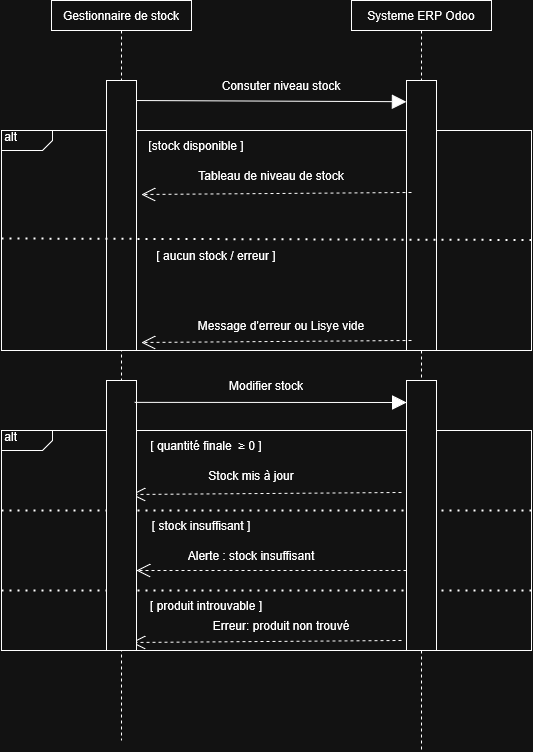

The diagram above was exported from draw.io. Its source (the exported page's mxGraphModel, read from the mxfile embedded in the PNG):
<mxGraphModel dx="3332" dy="1520" grid="1" gridSize="10" guides="1" tooltips="1" connect="1" arrows="1" fold="1" page="1" pageScale="1" pageWidth="850" pageHeight="1100" math="0" shadow="0">
  <root>
    <mxCell id="0" />
    <mxCell id="1" parent="0" />
    <mxCell id="inCfZwikmk8kORcWTJFy-1" edge="1" parent="1" style="edgeStyle=elbowEdgeStyle;dashed=1;html=1;endArrow=none;rounded=0;" value="">
      <mxGeometry relative="1" as="geometry">
        <mxPoint x="200" y="180" as="sourcePoint" />
        <mxPoint x="200" y="890" as="targetPoint" />
      </mxGeometry>
    </mxCell>
    <mxCell id="inCfZwikmk8kORcWTJFy-2" parent="1" style="html=1;shape=mxgraph.sysml.package;labelX=51.53;align=left;spacingLeft=10;overflow=fill;recursiveResize=0;movable=1;resizable=1;rotatable=1;deletable=1;editable=1;locked=0;connectable=1;" value="&amp;nbsp;alt" vertex="1">
      <mxGeometry height="220" width="530" x="80" y="280" as="geometry" />
    </mxCell>
    <mxCell id="inCfZwikmk8kORcWTJFy-3" parent="1" style="html=1;shape=mxgraph.sysml.package;labelX=51.53;align=left;spacingLeft=10;overflow=fill;recursiveResize=0;movable=1;resizable=1;rotatable=1;deletable=1;editable=1;locked=0;connectable=1;" value="&amp;nbsp;alt" vertex="1">
      <mxGeometry height="220" width="530" x="80" y="580" as="geometry" />
    </mxCell>
    <mxCell id="inCfZwikmk8kORcWTJFy-4" edge="1" parent="1" style="edgeStyle=none;html=1;endArrow=block;verticalAlign=bottom;endSize=12;endFill=1;rounded=0;entryX=0.165;entryY=0.202;entryDx=0;entryDy=0;entryPerimeter=0;exitX=0.86;exitY=0.197;exitDx=0;exitDy=0;exitPerimeter=0;" value="">
      <mxGeometry relative="1" as="geometry">
        <Array as="points" />
        <mxPoint x="210.8499999999999" y="250" as="sourcePoint" />
        <mxPoint x="485" y="251.20000000000005" as="targetPoint" />
      </mxGeometry>
    </mxCell>
    <mxCell id="inCfZwikmk8kORcWTJFy-5" parent="1" style="shape=rect;html=1;whiteSpace=wrap;align=center;" value="Gestionnaire de stock" vertex="1">
      <mxGeometry height="30" width="140" x="130" y="150" as="geometry" />
    </mxCell>
    <mxCell id="inCfZwikmk8kORcWTJFy-6" parent="1" style="shape=rect;html=1;whiteSpace=wrap;align=center;" value="Systeme ERP Odoo" vertex="1">
      <mxGeometry height="30" width="140" x="430" y="150" as="geometry" />
    </mxCell>
    <mxCell id="inCfZwikmk8kORcWTJFy-7" edge="1" parent="1" source="inCfZwikmk8kORcWTJFy-11" style="edgeStyle=elbowEdgeStyle;dashed=1;html=1;endArrow=none;rounded=0;" value="">
      <mxGeometry relative="1" as="geometry">
        <Array as="points">
          <mxPoint x="500" y="570" />
        </Array>
        <mxPoint x="500" y="900" as="targetPoint" />
      </mxGeometry>
    </mxCell>
    <mxCell id="inCfZwikmk8kORcWTJFy-8" edge="1" parent="1" style="edgeStyle=elbowEdgeStyle;html=1;endArrow=open;verticalAlign=bottom;endSize=12;endFill=1;dashed=1;rounded=0;elbow=vertical;" value="">
      <mxGeometry relative="1" as="geometry">
        <mxPoint x="485" y="720" as="sourcePoint" />
        <mxPoint x="215" y="720" as="targetPoint" />
      </mxGeometry>
    </mxCell>
    <mxCell id="inCfZwikmk8kORcWTJFy-9" parent="1" style="rounded=0;whiteSpace=wrap;html=1;" value="" vertex="1">
      <mxGeometry height="270" width="30" x="185" y="230" as="geometry" />
    </mxCell>
    <mxCell id="inCfZwikmk8kORcWTJFy-10" edge="1" parent="1" source="inCfZwikmk8kORcWTJFy-6" style="edgeStyle=elbowEdgeStyle;dashed=1;html=1;endArrow=none;rounded=0;" target="inCfZwikmk8kORcWTJFy-11" value="">
      <mxGeometry relative="1" as="geometry">
        <mxPoint x="500" y="180" as="sourcePoint" />
        <mxPoint x="500" y="550" as="targetPoint" />
      </mxGeometry>
    </mxCell>
    <mxCell id="inCfZwikmk8kORcWTJFy-11" parent="1" style="rounded=0;whiteSpace=wrap;html=1;" value="" vertex="1">
      <mxGeometry height="270" width="30" x="485" y="230" as="geometry" />
    </mxCell>
    <mxCell id="inCfZwikmk8kORcWTJFy-12" parent="1" style="text;html=1;whiteSpace=wrap;strokeColor=none;fillColor=none;align=center;verticalAlign=middle;rounded=0;" value="Consuter niveau stock" vertex="1">
      <mxGeometry height="30" width="140" x="290" y="220" as="geometry" />
    </mxCell>
    <mxCell id="inCfZwikmk8kORcWTJFy-13" parent="1" style="text;html=1;whiteSpace=wrap;strokeColor=none;fillColor=none;align=center;verticalAlign=middle;rounded=0;" value="&lt;span class=&quot;JCzEY tNxQIb&quot; style=&quot;transform: translate3d(0px, 0px, 0px);&quot;&gt;&lt;span class=&quot;CSkcDe&quot;&gt;[ quantité finale&amp;nbsp;&lt;/span&gt;&lt;/span&gt;&lt;div data-subtree=&quot;aimfl&quot; style=&quot;display: contents&quot; data-sfc-cb=&quot;&quot;&gt;&lt;/div&gt;&lt;span class=&quot;mTEjhd&quot; data-sfc-cb=&quot;&quot;&gt;&lt;span class=&quot;dteT0b&quot;&gt;&lt;div data-xpm-copy-root=&quot;&quot; style=&quot;position: relative; direction: ltr;display: inline-block;&quot;&gt;&lt;img aria-hidden=&quot;true&quot; data-xpm-latex=&quot;\ge&quot; draggable=&quot;false&quot; role=&quot;presentation&quot; src=&quot;data:image/gif,(base64 omitted: 60 chars)&quot; style=&quot;pointer-events: none; position: absolute; height: 100%; width: 100%; left: 0; top: 0;&quot; data-csiid=&quot;RkS0aZq7IrG-nsEPhcva6Qc_8&quot; data-atf=&quot;1&quot;&gt;&lt;/div&gt;&lt;/span&gt;&lt;/span&gt; ≥&lt;span class=&quot;JCzEY tNxQIb&quot; style=&quot;transform: translate3d(0px, 0px, 0px);&quot;&gt;&lt;span class=&quot;CSkcDe&quot;&gt;&amp;nbsp;0 ] &lt;/span&gt;&lt;/span&gt;" vertex="1">
      <mxGeometry height="30" width="130" x="220" y="580" as="geometry" />
    </mxCell>
    <mxCell id="inCfZwikmk8kORcWTJFy-14" parent="1" style="text;html=1;whiteSpace=wrap;strokeColor=none;fillColor=none;align=center;verticalAlign=middle;rounded=0;" value="Stock mis à jour" vertex="1">
      <mxGeometry height="30" width="150" x="255" y="610" as="geometry" />
    </mxCell>
    <mxCell id="inCfZwikmk8kORcWTJFy-15" edge="1" parent="1" style="endArrow=none;dashed=1;html=1;dashPattern=1 3;strokeWidth=2;rounded=0;edgeStyle=elbowEdgeStyle;elbow=vertical;" value="">
      <mxGeometry height="50" relative="1" width="50" as="geometry">
        <mxPoint x="610" y="660" as="sourcePoint" />
        <mxPoint x="80" y="660" as="targetPoint" />
      </mxGeometry>
    </mxCell>
    <mxCell id="inCfZwikmk8kORcWTJFy-16" edge="1" parent="1" style="endArrow=none;dashed=1;html=1;dashPattern=1 3;strokeWidth=2;rounded=0;edgeStyle=elbowEdgeStyle;elbow=vertical;" value="">
      <mxGeometry height="50" relative="1" width="50" as="geometry">
        <mxPoint x="610" y="740" as="sourcePoint" />
        <mxPoint x="80" y="740" as="targetPoint" />
      </mxGeometry>
    </mxCell>
    <mxCell id="inCfZwikmk8kORcWTJFy-17" parent="1" style="text;html=1;whiteSpace=wrap;strokeColor=none;fillColor=none;align=center;verticalAlign=middle;rounded=0;" value="&lt;span class=&quot;JCzEY tNxQIb&quot; style=&quot;transform: translate3d(0px, 0px, 0px);&quot;&gt;&lt;span class=&quot;CSkcDe&quot;&gt; [ stock insuffisant ] &lt;/span&gt;&lt;/span&gt;" vertex="1">
      <mxGeometry height="30" width="160" x="200" y="660" as="geometry" />
    </mxCell>
    <mxCell id="inCfZwikmk8kORcWTJFy-18" edge="1" parent="1" style="edgeStyle=elbowEdgeStyle;html=1;endArrow=open;verticalAlign=bottom;endSize=12;endFill=1;dashed=1;rounded=0;elbow=vertical;" value="">
      <mxGeometry relative="1" as="geometry">
        <mxPoint x="480" y="642" as="sourcePoint" />
        <mxPoint x="210" y="642" as="targetPoint" />
      </mxGeometry>
    </mxCell>
    <mxCell id="inCfZwikmk8kORcWTJFy-19" parent="1" style="text;html=1;whiteSpace=wrap;strokeColor=none;fillColor=none;align=center;verticalAlign=middle;rounded=0;" value="Alerte : stock insuffisant" vertex="1">
      <mxGeometry height="30" width="140" x="260" y="690" as="geometry" />
    </mxCell>
    <mxCell id="inCfZwikmk8kORcWTJFy-20" parent="1" style="text;html=1;whiteSpace=wrap;strokeColor=none;fillColor=none;align=center;verticalAlign=middle;rounded=0;" value="&lt;span class=&quot;JCzEY tNxQIb&quot; style=&quot;transform: translate3d(0px, 0px, 0px);&quot;&gt;&lt;span class=&quot;CSkcDe&quot;&gt; [ produit introuvable ] &lt;/span&gt;&lt;/span&gt;" vertex="1">
      <mxGeometry height="30" width="160" x="205" y="740" as="geometry" />
    </mxCell>
    <mxCell id="inCfZwikmk8kORcWTJFy-21" edge="1" parent="1" style="edgeStyle=elbowEdgeStyle;html=1;endArrow=open;verticalAlign=bottom;endSize=12;endFill=1;dashed=1;rounded=0;elbow=vertical;" value="">
      <mxGeometry relative="1" as="geometry">
        <mxPoint x="480" y="790" as="sourcePoint" />
        <mxPoint x="210" y="790" as="targetPoint" />
      </mxGeometry>
    </mxCell>
    <mxCell id="inCfZwikmk8kORcWTJFy-22" parent="1" style="text;html=1;whiteSpace=wrap;strokeColor=none;fillColor=none;align=center;verticalAlign=middle;rounded=0;" value="Erreur: produit non trouvé" vertex="1">
      <mxGeometry height="30" width="140" x="290" y="760" as="geometry" />
    </mxCell>
    <mxCell id="inCfZwikmk8kORcWTJFy-23" parent="1" style="text;html=1;whiteSpace=wrap;strokeColor=none;fillColor=none;align=center;verticalAlign=middle;rounded=0;" value="&lt;span class=&quot;JCzEY tNxQIb&quot; style=&quot;transform: translate3d(0px, 0px, 0px);&quot;&gt;&lt;span class=&quot;CSkcDe&quot;&gt;[stock disponible ] &lt;/span&gt;&lt;/span&gt;" vertex="1">
      <mxGeometry height="30" width="130" x="210" y="280" as="geometry" />
    </mxCell>
    <mxCell id="inCfZwikmk8kORcWTJFy-24" parent="1" style="text;html=1;whiteSpace=wrap;strokeColor=none;fillColor=none;align=center;verticalAlign=middle;rounded=0;" value="Tableau de niveau de stock" vertex="1">
      <mxGeometry height="30" width="160" x="270" y="310" as="geometry" />
    </mxCell>
    <mxCell id="inCfZwikmk8kORcWTJFy-25" edge="1" parent="1" style="endArrow=none;dashed=1;html=1;dashPattern=1 3;strokeWidth=2;rounded=0;edgeStyle=elbowEdgeStyle;elbow=vertical;" value="">
      <mxGeometry height="50" relative="1" width="50" as="geometry">
        <mxPoint x="610" y="389.5" as="sourcePoint" />
        <mxPoint x="80" y="389.5" as="targetPoint" />
      </mxGeometry>
    </mxCell>
    <mxCell id="inCfZwikmk8kORcWTJFy-26" edge="1" parent="1" style="edgeStyle=elbowEdgeStyle;html=1;endArrow=open;verticalAlign=bottom;endSize=12;endFill=1;dashed=1;rounded=0;elbow=vertical;" value="">
      <mxGeometry relative="1" as="geometry">
        <mxPoint x="490" y="342" as="sourcePoint" />
        <mxPoint x="220" y="342" as="targetPoint" />
      </mxGeometry>
    </mxCell>
    <mxCell id="inCfZwikmk8kORcWTJFy-27" parent="1" style="text;html=1;whiteSpace=wrap;strokeColor=none;fillColor=none;align=center;verticalAlign=middle;rounded=0;" value="&lt;span class=&quot;JCzEY tNxQIb&quot; style=&quot;transform: translate3d(0px, 0px, 0px);&quot;&gt;&lt;span class=&quot;CSkcDe&quot;&gt; [ aucun stock / erreur ] &lt;/span&gt;&lt;/span&gt;" vertex="1">
      <mxGeometry height="30" width="160" x="215" y="390" as="geometry" />
    </mxCell>
    <mxCell id="inCfZwikmk8kORcWTJFy-28" edge="1" parent="1" style="edgeStyle=elbowEdgeStyle;html=1;endArrow=open;verticalAlign=bottom;endSize=12;endFill=1;dashed=1;rounded=0;elbow=vertical;" value="">
      <mxGeometry relative="1" as="geometry">
        <mxPoint x="490" y="490" as="sourcePoint" />
        <mxPoint x="220" y="490" as="targetPoint" />
      </mxGeometry>
    </mxCell>
    <mxCell id="inCfZwikmk8kORcWTJFy-29" parent="1" style="text;html=1;whiteSpace=wrap;strokeColor=none;fillColor=none;align=center;verticalAlign=middle;rounded=0;" value="Message d'erreur ou Lisye vide" vertex="1">
      <mxGeometry height="30" width="170" x="275" y="460" as="geometry" />
    </mxCell>
    <mxCell id="inCfZwikmk8kORcWTJFy-30" parent="1" style="rounded=0;whiteSpace=wrap;html=1;" value="" vertex="1">
      <mxGeometry height="270" width="30" x="185" y="530" as="geometry" />
    </mxCell>
    <mxCell id="inCfZwikmk8kORcWTJFy-31" parent="1" style="rounded=0;whiteSpace=wrap;html=1;" value="" vertex="1">
      <mxGeometry height="270" width="30" x="485" y="530" as="geometry" />
    </mxCell>
    <mxCell id="inCfZwikmk8kORcWTJFy-32" edge="1" parent="1" source="inCfZwikmk8kORcWTJFy-30" style="edgeStyle=elbowEdgeStyle;html=1;endArrow=block;verticalAlign=bottom;endSize=12;endFill=1;rounded=0;entryX=0.165;entryY=0.202;entryDx=0;entryDy=0;entryPerimeter=0;elbow=vertical;exitX=0.939;exitY=0.081;exitDx=0;exitDy=0;exitPerimeter=0;" value="">
      <mxGeometry relative="1" as="geometry">
        <mxPoint x="230" y="551" as="sourcePoint" />
        <mxPoint x="485" y="551.2" as="targetPoint" />
      </mxGeometry>
    </mxCell>
    <mxCell id="inCfZwikmk8kORcWTJFy-33" parent="1" style="text;html=1;whiteSpace=wrap;strokeColor=none;fillColor=none;align=center;verticalAlign=middle;rounded=0;" value="Modifier stock" vertex="1">
      <mxGeometry height="30" width="160" x="265" y="520" as="geometry" />
    </mxCell>
  </root>
</mxGraphModel>